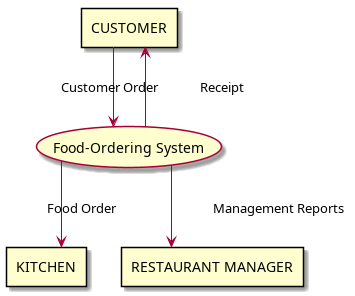

The diagram above was rendered by PlantUML. Its source (embedded in the PNG):
@startuml

skinparam linetype ortho

rectangle CUSTOMER as C
rectangle KITCHEN as K
usecase "Food-Ordering System" as sys
rectangle "RESTAURANT MANAGER" as R
C --> sys : "Customer Order"
sys --> C : "Receipt"
sys --> K : "Food Order"
sys --> R : "Management Reports"


@enduml